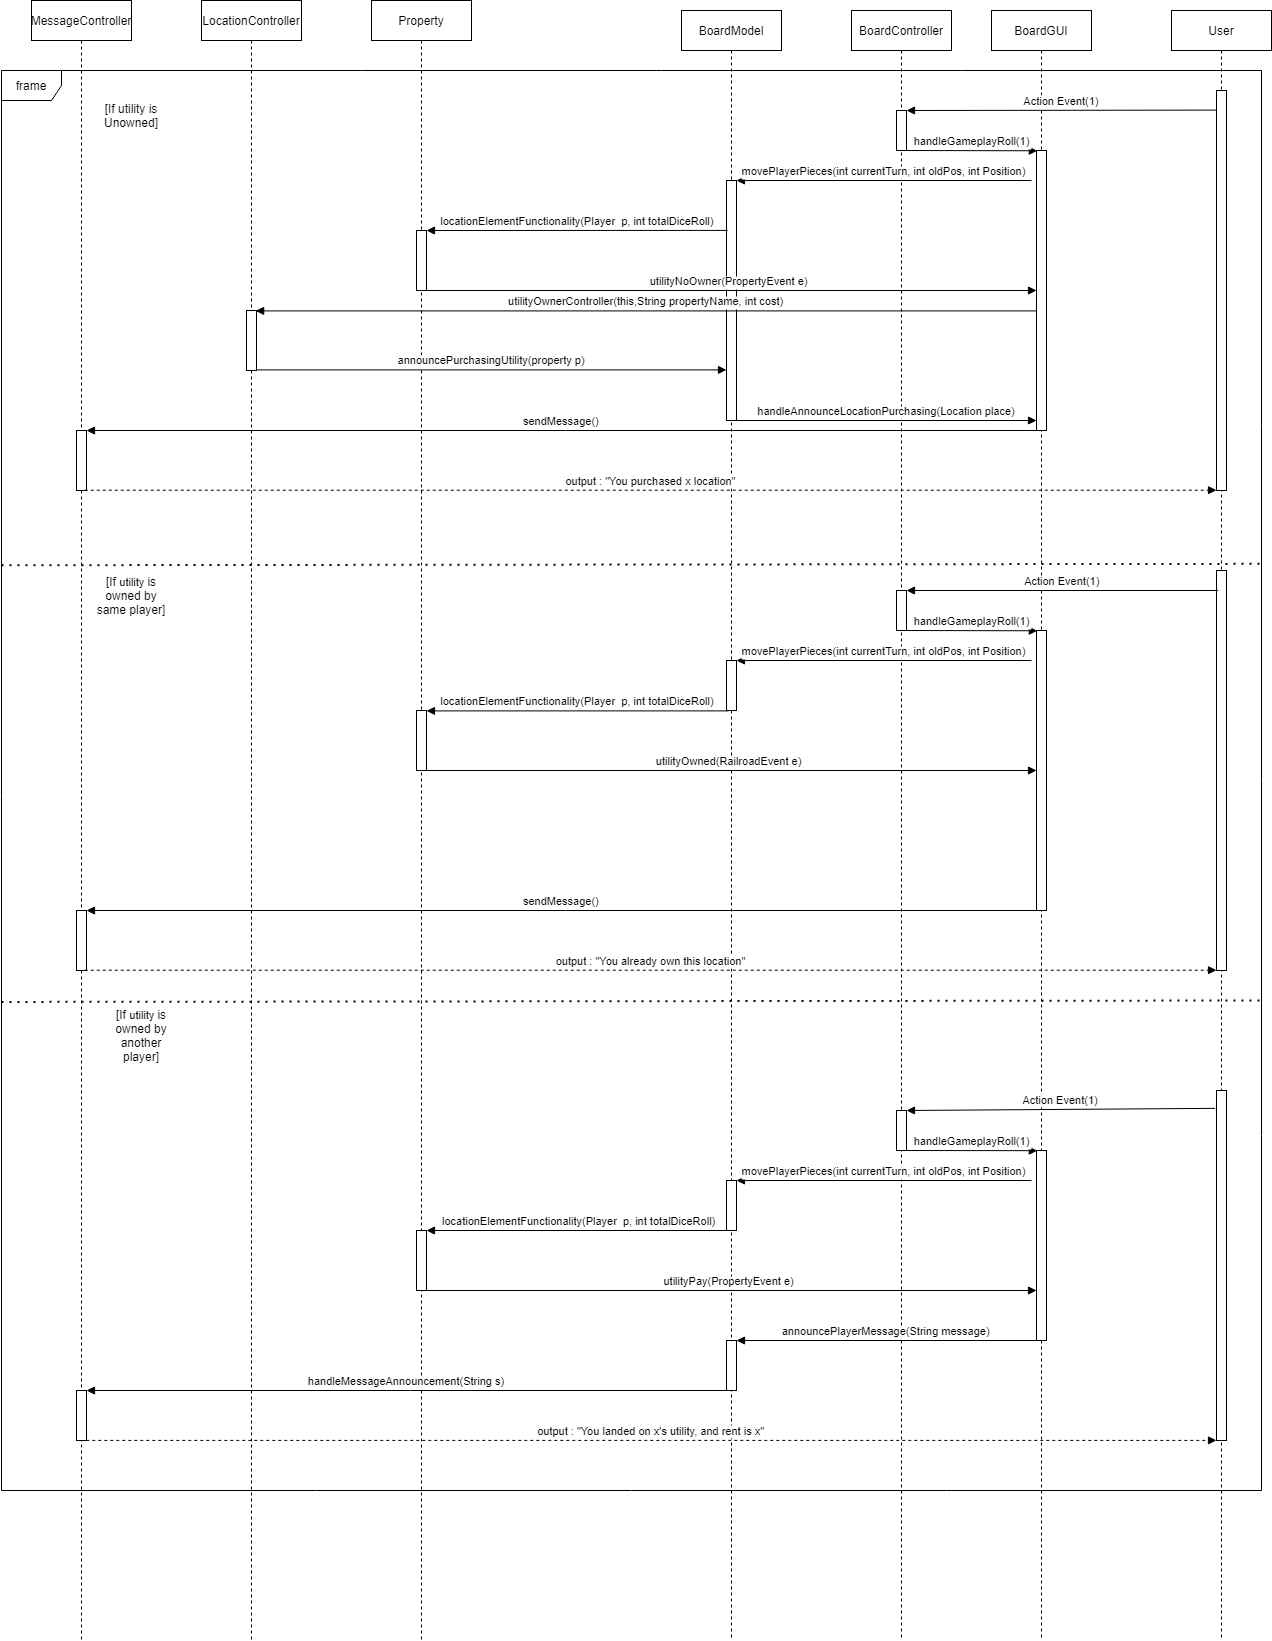

The diagram above was exported from draw.io. Its source (the exported page's mxGraphModel, read from the mxfile embedded in the PNG):
<mxGraphModel dx="2468" dy="830" grid="1" gridSize="10" guides="1" tooltips="1" connect="1" arrows="1" fold="1" page="1" pageScale="1" pageWidth="850" pageHeight="1100" math="0" shadow="0">
  <root>
    <mxCell id="0" />
    <mxCell id="1" parent="0" />
    <mxCell id="bGxGC-k2T_GzdTf7j0Qh-2" value="BoardGUI" style="shape=umlLifeline;perimeter=lifelinePerimeter;container=1;collapsible=0;recursiveResize=0;rounded=0;shadow=0;strokeWidth=1;" vertex="1" parent="1">
      <mxGeometry x="760" y="100" width="100" height="1630" as="geometry" />
    </mxCell>
    <mxCell id="bGxGC-k2T_GzdTf7j0Qh-3" value="" style="points=[];perimeter=orthogonalPerimeter;rounded=0;shadow=0;strokeWidth=1;" vertex="1" parent="bGxGC-k2T_GzdTf7j0Qh-2">
      <mxGeometry x="45" y="140" width="10" height="280" as="geometry" />
    </mxCell>
    <mxCell id="bGxGC-k2T_GzdTf7j0Qh-4" value="User" style="shape=umlLifeline;perimeter=lifelinePerimeter;container=1;collapsible=0;recursiveResize=0;rounded=0;shadow=0;strokeWidth=1;" vertex="1" parent="1">
      <mxGeometry x="940" y="100" width="100" height="1630" as="geometry" />
    </mxCell>
    <mxCell id="bGxGC-k2T_GzdTf7j0Qh-5" value="" style="points=[];perimeter=orthogonalPerimeter;rounded=0;shadow=0;strokeWidth=1;" vertex="1" parent="bGxGC-k2T_GzdTf7j0Qh-4">
      <mxGeometry x="45" y="80" width="10" height="400" as="geometry" />
    </mxCell>
    <mxCell id="bGxGC-k2T_GzdTf7j0Qh-6" value="Action Event(1)" style="verticalAlign=bottom;endArrow=block;shadow=0;strokeWidth=1;exitX=0.007;exitY=0.049;exitDx=0;exitDy=0;exitPerimeter=0;" edge="1" parent="1" source="bGxGC-k2T_GzdTf7j0Qh-5" target="bGxGC-k2T_GzdTf7j0Qh-11">
      <mxGeometry relative="1" as="geometry">
        <mxPoint x="970" y="200" as="sourcePoint" />
        <mxPoint x="690" y="201" as="targetPoint" />
      </mxGeometry>
    </mxCell>
    <mxCell id="bGxGC-k2T_GzdTf7j0Qh-7" value="BoardModel" style="shape=umlLifeline;perimeter=lifelinePerimeter;container=1;collapsible=0;recursiveResize=0;rounded=0;shadow=0;strokeWidth=1;" vertex="1" parent="1">
      <mxGeometry x="450" y="100" width="100" height="1630" as="geometry" />
    </mxCell>
    <mxCell id="bGxGC-k2T_GzdTf7j0Qh-8" value="" style="points=[];perimeter=orthogonalPerimeter;rounded=0;shadow=0;strokeWidth=1;" vertex="1" parent="bGxGC-k2T_GzdTf7j0Qh-7">
      <mxGeometry x="45" y="170" width="10" height="240" as="geometry" />
    </mxCell>
    <mxCell id="bGxGC-k2T_GzdTf7j0Qh-9" value="" style="points=[];perimeter=orthogonalPerimeter;rounded=0;shadow=0;strokeWidth=1;" vertex="1" parent="bGxGC-k2T_GzdTf7j0Qh-7">
      <mxGeometry x="45" y="1330" width="10" height="50" as="geometry" />
    </mxCell>
    <mxCell id="bGxGC-k2T_GzdTf7j0Qh-10" value="BoardController" style="shape=umlLifeline;perimeter=lifelinePerimeter;container=1;collapsible=0;recursiveResize=0;rounded=0;shadow=0;strokeWidth=1;" vertex="1" parent="1">
      <mxGeometry x="620" y="100" width="100" height="1630" as="geometry" />
    </mxCell>
    <mxCell id="bGxGC-k2T_GzdTf7j0Qh-11" value="" style="points=[];perimeter=orthogonalPerimeter;rounded=0;shadow=0;strokeWidth=1;" vertex="1" parent="bGxGC-k2T_GzdTf7j0Qh-10">
      <mxGeometry x="45" y="100" width="10" height="40" as="geometry" />
    </mxCell>
    <mxCell id="bGxGC-k2T_GzdTf7j0Qh-12" value="handleGameplayRoll(1)" style="verticalAlign=bottom;endArrow=block;shadow=0;strokeWidth=1;entryX=0.08;entryY=0.001;entryDx=0;entryDy=0;entryPerimeter=0;" edge="1" parent="1" source="bGxGC-k2T_GzdTf7j0Qh-11" target="bGxGC-k2T_GzdTf7j0Qh-3">
      <mxGeometry relative="1" as="geometry">
        <mxPoint x="680" y="250" as="sourcePoint" />
        <mxPoint x="800" y="250" as="targetPoint" />
      </mxGeometry>
    </mxCell>
    <mxCell id="bGxGC-k2T_GzdTf7j0Qh-13" value="movePlayerPieces(int currentTurn, int oldPos, int Position)" style="verticalAlign=bottom;endArrow=block;shadow=0;strokeWidth=1;" edge="1" parent="1" target="bGxGC-k2T_GzdTf7j0Qh-8">
      <mxGeometry relative="1" as="geometry">
        <mxPoint x="800" y="270" as="sourcePoint" />
        <mxPoint x="685" y="210.16000000000008" as="targetPoint" />
      </mxGeometry>
    </mxCell>
    <mxCell id="bGxGC-k2T_GzdTf7j0Qh-14" value="Property" style="shape=umlLifeline;perimeter=lifelinePerimeter;container=1;collapsible=0;recursiveResize=0;rounded=0;shadow=0;strokeWidth=1;" vertex="1" parent="1">
      <mxGeometry x="140" y="90" width="100" height="1640" as="geometry" />
    </mxCell>
    <mxCell id="bGxGC-k2T_GzdTf7j0Qh-15" value="" style="points=[];perimeter=orthogonalPerimeter;rounded=0;shadow=0;strokeWidth=1;" vertex="1" parent="bGxGC-k2T_GzdTf7j0Qh-14">
      <mxGeometry x="45" y="230" width="10" height="60" as="geometry" />
    </mxCell>
    <mxCell id="bGxGC-k2T_GzdTf7j0Qh-16" value="locationElementFunctionality(Player  p, int totalDiceRoll)" style="verticalAlign=bottom;endArrow=block;shadow=0;strokeWidth=1;exitX=0.117;exitY=0.208;exitDx=0;exitDy=0;exitPerimeter=0;" edge="1" parent="1" source="bGxGC-k2T_GzdTf7j0Qh-8" target="bGxGC-k2T_GzdTf7j0Qh-15">
      <mxGeometry relative="1" as="geometry">
        <mxPoint x="490" y="320" as="sourcePoint" />
        <mxPoint x="165.39999999999998" y="280.0000000000001" as="targetPoint" />
      </mxGeometry>
    </mxCell>
    <mxCell id="bGxGC-k2T_GzdTf7j0Qh-17" value="utilityNoOwner(PropertyEvent e)" style="verticalAlign=bottom;endArrow=block;shadow=0;strokeWidth=1;exitX=0.5;exitY=1;exitDx=0;exitDy=0;exitPerimeter=0;" edge="1" parent="1" source="bGxGC-k2T_GzdTf7j0Qh-15" target="bGxGC-k2T_GzdTf7j0Qh-3">
      <mxGeometry relative="1" as="geometry">
        <mxPoint x="260" y="430" as="sourcePoint" />
        <mxPoint x="390.8000000000002" y="430.25" as="targetPoint" />
      </mxGeometry>
    </mxCell>
    <mxCell id="bGxGC-k2T_GzdTf7j0Qh-18" value="LocationController" style="shape=umlLifeline;perimeter=lifelinePerimeter;container=1;collapsible=0;recursiveResize=0;rounded=0;shadow=0;strokeWidth=1;" vertex="1" parent="1">
      <mxGeometry x="-30" y="90" width="100" height="1640" as="geometry" />
    </mxCell>
    <mxCell id="bGxGC-k2T_GzdTf7j0Qh-19" value="" style="points=[];perimeter=orthogonalPerimeter;rounded=0;shadow=0;strokeWidth=1;" vertex="1" parent="bGxGC-k2T_GzdTf7j0Qh-18">
      <mxGeometry x="45" y="310" width="10" height="60" as="geometry" />
    </mxCell>
    <mxCell id="bGxGC-k2T_GzdTf7j0Qh-20" value="utilityOwnerController(this,String propertyName, int cost)" style="verticalAlign=bottom;endArrow=block;shadow=0;strokeWidth=1;entryX=0.915;entryY=0.007;entryDx=0;entryDy=0;entryPerimeter=0;" edge="1" parent="1" source="bGxGC-k2T_GzdTf7j0Qh-3" target="bGxGC-k2T_GzdTf7j0Qh-19">
      <mxGeometry relative="1" as="geometry">
        <mxPoint x="769.1999999999998" y="429.9999999999999" as="sourcePoint" />
        <mxPoint x="460" y="429.9999999999999" as="targetPoint" />
      </mxGeometry>
    </mxCell>
    <mxCell id="bGxGC-k2T_GzdTf7j0Qh-21" value="announcePurchasingUtility(property p)" style="verticalAlign=bottom;endArrow=block;shadow=0;strokeWidth=1;exitX=0.992;exitY=0.99;exitDx=0;exitDy=0;exitPerimeter=0;" edge="1" parent="1" source="bGxGC-k2T_GzdTf7j0Qh-19" target="bGxGC-k2T_GzdTf7j0Qh-8">
      <mxGeometry relative="1" as="geometry">
        <mxPoint x="145" y="520" as="sourcePoint" />
        <mxPoint x="470" y="459" as="targetPoint" />
      </mxGeometry>
    </mxCell>
    <mxCell id="bGxGC-k2T_GzdTf7j0Qh-22" value="handleAnnounceLocationPurchasing(Location place)" style="verticalAlign=bottom;endArrow=block;shadow=0;strokeWidth=1;exitX=1.038;exitY=1;exitDx=0;exitDy=0;exitPerimeter=0;" edge="1" parent="1" source="bGxGC-k2T_GzdTf7j0Qh-8" target="bGxGC-k2T_GzdTf7j0Qh-3">
      <mxGeometry relative="1" as="geometry">
        <mxPoint x="210" y="580" as="sourcePoint" />
        <mxPoint x="825" y="580" as="targetPoint" />
      </mxGeometry>
    </mxCell>
    <mxCell id="bGxGC-k2T_GzdTf7j0Qh-23" value="MessageController" style="shape=umlLifeline;perimeter=lifelinePerimeter;container=1;collapsible=0;recursiveResize=0;rounded=0;shadow=0;strokeWidth=1;" vertex="1" parent="1">
      <mxGeometry x="-200" y="90" width="100" height="1640" as="geometry" />
    </mxCell>
    <mxCell id="bGxGC-k2T_GzdTf7j0Qh-24" value="" style="points=[];perimeter=orthogonalPerimeter;rounded=0;shadow=0;strokeWidth=1;" vertex="1" parent="bGxGC-k2T_GzdTf7j0Qh-23">
      <mxGeometry x="45" y="430" width="10" height="60" as="geometry" />
    </mxCell>
    <mxCell id="bGxGC-k2T_GzdTf7j0Qh-25" value="" style="points=[];perimeter=orthogonalPerimeter;rounded=0;shadow=0;strokeWidth=1;" vertex="1" parent="bGxGC-k2T_GzdTf7j0Qh-23">
      <mxGeometry x="45" y="910" width="10" height="60" as="geometry" />
    </mxCell>
    <mxCell id="bGxGC-k2T_GzdTf7j0Qh-26" value="" style="points=[];perimeter=orthogonalPerimeter;rounded=0;shadow=0;strokeWidth=1;" vertex="1" parent="bGxGC-k2T_GzdTf7j0Qh-23">
      <mxGeometry x="45" y="1390" width="10" height="50" as="geometry" />
    </mxCell>
    <mxCell id="bGxGC-k2T_GzdTf7j0Qh-27" value="sendMessage()" style="verticalAlign=bottom;endArrow=block;shadow=0;strokeWidth=1;" edge="1" parent="1" source="bGxGC-k2T_GzdTf7j0Qh-3" target="bGxGC-k2T_GzdTf7j0Qh-24">
      <mxGeometry relative="1" as="geometry">
        <mxPoint x="710.85" y="569.9999999999999" as="sourcePoint" />
        <mxPoint x="-70.00000000000011" y="569.9999999999999" as="targetPoint" />
      </mxGeometry>
    </mxCell>
    <mxCell id="bGxGC-k2T_GzdTf7j0Qh-28" value="output : &quot;You purchased x location&quot;" style="verticalAlign=bottom;endArrow=block;shadow=0;strokeWidth=1;exitX=0.827;exitY=0.995;exitDx=0;exitDy=0;exitPerimeter=0;dashed=1;" edge="1" parent="1" source="bGxGC-k2T_GzdTf7j0Qh-24" target="bGxGC-k2T_GzdTf7j0Qh-5">
      <mxGeometry relative="1" as="geometry">
        <mxPoint x="-109.99999999999989" y="580.0000000000001" as="sourcePoint" />
        <mxPoint x="360.08000000000004" y="580.0000000000001" as="targetPoint" />
      </mxGeometry>
    </mxCell>
    <mxCell id="bGxGC-k2T_GzdTf7j0Qh-29" value="[If utility is Unowned]" style="text;html=1;strokeColor=none;fillColor=none;align=center;verticalAlign=middle;whiteSpace=wrap;rounded=0;" vertex="1" parent="1">
      <mxGeometry x="-140" y="190" width="80" height="30" as="geometry" />
    </mxCell>
    <mxCell id="bGxGC-k2T_GzdTf7j0Qh-30" value="" style="points=[];perimeter=orthogonalPerimeter;rounded=0;shadow=0;strokeWidth=1;" vertex="1" parent="1">
      <mxGeometry x="805" y="720" width="10" height="280" as="geometry" />
    </mxCell>
    <mxCell id="bGxGC-k2T_GzdTf7j0Qh-31" value="" style="points=[];perimeter=orthogonalPerimeter;rounded=0;shadow=0;strokeWidth=1;" vertex="1" parent="1">
      <mxGeometry x="985" y="660" width="10" height="400" as="geometry" />
    </mxCell>
    <mxCell id="bGxGC-k2T_GzdTf7j0Qh-32" value="Action Event(1)" style="verticalAlign=bottom;endArrow=block;shadow=0;strokeWidth=1;exitX=0.16;exitY=0.05;exitDx=0;exitDy=0;exitPerimeter=0;" edge="1" parent="1" source="bGxGC-k2T_GzdTf7j0Qh-31" target="bGxGC-k2T_GzdTf7j0Qh-34">
      <mxGeometry relative="1" as="geometry">
        <mxPoint x="980" y="680" as="sourcePoint" />
        <mxPoint x="690" y="681" as="targetPoint" />
      </mxGeometry>
    </mxCell>
    <mxCell id="bGxGC-k2T_GzdTf7j0Qh-33" value="" style="points=[];perimeter=orthogonalPerimeter;rounded=0;shadow=0;strokeWidth=1;" vertex="1" parent="1">
      <mxGeometry x="495" y="750" width="10" height="50" as="geometry" />
    </mxCell>
    <mxCell id="bGxGC-k2T_GzdTf7j0Qh-34" value="" style="points=[];perimeter=orthogonalPerimeter;rounded=0;shadow=0;strokeWidth=1;" vertex="1" parent="1">
      <mxGeometry x="665" y="680" width="10" height="40" as="geometry" />
    </mxCell>
    <mxCell id="bGxGC-k2T_GzdTf7j0Qh-35" value="handleGameplayRoll(1)" style="verticalAlign=bottom;endArrow=block;shadow=0;strokeWidth=1;entryX=0.08;entryY=0.001;entryDx=0;entryDy=0;entryPerimeter=0;" edge="1" parent="1" source="bGxGC-k2T_GzdTf7j0Qh-34" target="bGxGC-k2T_GzdTf7j0Qh-30">
      <mxGeometry relative="1" as="geometry">
        <mxPoint x="680" y="730" as="sourcePoint" />
        <mxPoint x="800" y="730" as="targetPoint" />
      </mxGeometry>
    </mxCell>
    <mxCell id="bGxGC-k2T_GzdTf7j0Qh-36" value="movePlayerPieces(int currentTurn, int oldPos, int Position)" style="verticalAlign=bottom;endArrow=block;shadow=0;strokeWidth=1;" edge="1" parent="1" target="bGxGC-k2T_GzdTf7j0Qh-33">
      <mxGeometry relative="1" as="geometry">
        <mxPoint x="800" y="750" as="sourcePoint" />
        <mxPoint x="685" y="690.1600000000001" as="targetPoint" />
      </mxGeometry>
    </mxCell>
    <mxCell id="bGxGC-k2T_GzdTf7j0Qh-37" value="" style="points=[];perimeter=orthogonalPerimeter;rounded=0;shadow=0;strokeWidth=1;" vertex="1" parent="1">
      <mxGeometry x="185" y="800" width="10" height="60" as="geometry" />
    </mxCell>
    <mxCell id="bGxGC-k2T_GzdTf7j0Qh-38" value="locationElementFunctionality(Player  p, int totalDiceRoll)" style="verticalAlign=bottom;endArrow=block;shadow=0;strokeWidth=1;exitX=0.195;exitY=1.008;exitDx=0;exitDy=0;exitPerimeter=0;" edge="1" parent="1" source="bGxGC-k2T_GzdTf7j0Qh-33" target="bGxGC-k2T_GzdTf7j0Qh-37">
      <mxGeometry relative="1" as="geometry">
        <mxPoint x="480" y="800" as="sourcePoint" />
        <mxPoint x="165.39999999999998" y="760" as="targetPoint" />
      </mxGeometry>
    </mxCell>
    <mxCell id="bGxGC-k2T_GzdTf7j0Qh-39" value="utilityOwned(RailroadEvent e)" style="verticalAlign=bottom;endArrow=block;shadow=0;strokeWidth=1;exitX=0.5;exitY=1;exitDx=0;exitDy=0;exitPerimeter=0;" edge="1" parent="1" source="bGxGC-k2T_GzdTf7j0Qh-37" target="bGxGC-k2T_GzdTf7j0Qh-30">
      <mxGeometry relative="1" as="geometry">
        <mxPoint x="260" y="910" as="sourcePoint" />
        <mxPoint x="390.8000000000002" y="910.25" as="targetPoint" />
      </mxGeometry>
    </mxCell>
    <mxCell id="bGxGC-k2T_GzdTf7j0Qh-40" value="sendMessage()" style="verticalAlign=bottom;endArrow=block;shadow=0;strokeWidth=1;" edge="1" parent="1" source="bGxGC-k2T_GzdTf7j0Qh-30">
      <mxGeometry relative="1" as="geometry">
        <mxPoint x="710.85" y="1050" as="sourcePoint" />
        <mxPoint x="-145" y="1000" as="targetPoint" />
      </mxGeometry>
    </mxCell>
    <mxCell id="bGxGC-k2T_GzdTf7j0Qh-41" value="output : &quot;You already own this location&quot;" style="verticalAlign=bottom;endArrow=block;shadow=0;strokeWidth=1;exitX=0.827;exitY=0.995;exitDx=0;exitDy=0;exitPerimeter=0;dashed=1;" edge="1" parent="1" target="bGxGC-k2T_GzdTf7j0Qh-31">
      <mxGeometry relative="1" as="geometry">
        <mxPoint x="-146.72999999999956" y="1059.6999999999998" as="sourcePoint" />
        <mxPoint x="360.08000000000004" y="1060" as="targetPoint" />
      </mxGeometry>
    </mxCell>
    <mxCell id="bGxGC-k2T_GzdTf7j0Qh-42" value="[If&amp;nbsp;&lt;span style=&quot;font-size: 11px ; background-color: rgb(255 , 255 , 255)&quot;&gt;utility&amp;nbsp;&lt;/span&gt;is owned by same player]" style="text;html=1;strokeColor=none;fillColor=none;align=center;verticalAlign=middle;whiteSpace=wrap;rounded=0;" vertex="1" parent="1">
      <mxGeometry x="-140" y="670" width="80" height="30" as="geometry" />
    </mxCell>
    <mxCell id="bGxGC-k2T_GzdTf7j0Qh-43" value="" style="points=[];perimeter=orthogonalPerimeter;rounded=0;shadow=0;strokeWidth=1;" vertex="1" parent="1">
      <mxGeometry x="805" y="1240" width="10" height="190" as="geometry" />
    </mxCell>
    <mxCell id="bGxGC-k2T_GzdTf7j0Qh-44" value="" style="points=[];perimeter=orthogonalPerimeter;rounded=0;shadow=0;strokeWidth=1;" vertex="1" parent="1">
      <mxGeometry x="985" y="1180" width="10" height="350" as="geometry" />
    </mxCell>
    <mxCell id="bGxGC-k2T_GzdTf7j0Qh-45" value="Action Event(1)" style="verticalAlign=bottom;endArrow=block;shadow=0;strokeWidth=1;exitX=-0.146;exitY=0.051;exitDx=0;exitDy=0;exitPerimeter=0;" edge="1" parent="1" source="bGxGC-k2T_GzdTf7j0Qh-44" target="bGxGC-k2T_GzdTf7j0Qh-47">
      <mxGeometry relative="1" as="geometry">
        <mxPoint x="980" y="1200" as="sourcePoint" />
        <mxPoint x="690" y="1201" as="targetPoint" />
      </mxGeometry>
    </mxCell>
    <mxCell id="bGxGC-k2T_GzdTf7j0Qh-46" value="" style="points=[];perimeter=orthogonalPerimeter;rounded=0;shadow=0;strokeWidth=1;" vertex="1" parent="1">
      <mxGeometry x="495" y="1270" width="10" height="50" as="geometry" />
    </mxCell>
    <mxCell id="bGxGC-k2T_GzdTf7j0Qh-47" value="" style="points=[];perimeter=orthogonalPerimeter;rounded=0;shadow=0;strokeWidth=1;" vertex="1" parent="1">
      <mxGeometry x="665" y="1200" width="10" height="40" as="geometry" />
    </mxCell>
    <mxCell id="bGxGC-k2T_GzdTf7j0Qh-48" value="handleGameplayRoll(1)" style="verticalAlign=bottom;endArrow=block;shadow=0;strokeWidth=1;entryX=0.08;entryY=0.001;entryDx=0;entryDy=0;entryPerimeter=0;" edge="1" parent="1" source="bGxGC-k2T_GzdTf7j0Qh-47" target="bGxGC-k2T_GzdTf7j0Qh-43">
      <mxGeometry relative="1" as="geometry">
        <mxPoint x="680" y="1250" as="sourcePoint" />
        <mxPoint x="800" y="1250" as="targetPoint" />
      </mxGeometry>
    </mxCell>
    <mxCell id="bGxGC-k2T_GzdTf7j0Qh-49" value="movePlayerPieces(int currentTurn, int oldPos, int Position)" style="verticalAlign=bottom;endArrow=block;shadow=0;strokeWidth=1;" edge="1" parent="1" target="bGxGC-k2T_GzdTf7j0Qh-46">
      <mxGeometry relative="1" as="geometry">
        <mxPoint x="800" y="1270" as="sourcePoint" />
        <mxPoint x="685" y="1210.16" as="targetPoint" />
      </mxGeometry>
    </mxCell>
    <mxCell id="bGxGC-k2T_GzdTf7j0Qh-50" value="" style="points=[];perimeter=orthogonalPerimeter;rounded=0;shadow=0;strokeWidth=1;" vertex="1" parent="1">
      <mxGeometry x="185" y="1320" width="10" height="60" as="geometry" />
    </mxCell>
    <mxCell id="bGxGC-k2T_GzdTf7j0Qh-51" value="locationElementFunctionality(Player  p, int totalDiceRoll)" style="verticalAlign=bottom;endArrow=block;shadow=0;strokeWidth=1;" edge="1" parent="1" target="bGxGC-k2T_GzdTf7j0Qh-50">
      <mxGeometry relative="1" as="geometry">
        <mxPoint x="500" y="1320" as="sourcePoint" />
        <mxPoint x="165.39999999999998" y="1280" as="targetPoint" />
      </mxGeometry>
    </mxCell>
    <mxCell id="bGxGC-k2T_GzdTf7j0Qh-52" value="utilityPay(PropertyEvent e)" style="verticalAlign=bottom;endArrow=block;shadow=0;strokeWidth=1;exitX=0.5;exitY=1;exitDx=0;exitDy=0;exitPerimeter=0;" edge="1" parent="1" source="bGxGC-k2T_GzdTf7j0Qh-50" target="bGxGC-k2T_GzdTf7j0Qh-43">
      <mxGeometry relative="1" as="geometry">
        <mxPoint x="260" y="1430" as="sourcePoint" />
        <mxPoint x="390.8000000000002" y="1430.25" as="targetPoint" />
      </mxGeometry>
    </mxCell>
    <mxCell id="bGxGC-k2T_GzdTf7j0Qh-53" value="[If&amp;nbsp;&lt;span style=&quot;font-size: 11px ; background-color: rgb(255 , 255 , 255)&quot;&gt;utility&amp;nbsp;&lt;/span&gt;is owned by another player]" style="text;html=1;strokeColor=none;fillColor=none;align=center;verticalAlign=middle;whiteSpace=wrap;rounded=0;" vertex="1" parent="1">
      <mxGeometry x="-130" y="1110" width="80" height="30" as="geometry" />
    </mxCell>
    <mxCell id="bGxGC-k2T_GzdTf7j0Qh-54" value="announcePlayerMessage(String message)" style="verticalAlign=bottom;endArrow=block;shadow=0;strokeWidth=1;" edge="1" parent="1" source="bGxGC-k2T_GzdTf7j0Qh-43" target="bGxGC-k2T_GzdTf7j0Qh-9">
      <mxGeometry relative="1" as="geometry">
        <mxPoint x="510" y="1330" as="sourcePoint" />
        <mxPoint x="205" y="1330" as="targetPoint" />
      </mxGeometry>
    </mxCell>
    <mxCell id="bGxGC-k2T_GzdTf7j0Qh-55" value="handleMessageAnnouncement(String s)" style="verticalAlign=bottom;endArrow=block;shadow=0;strokeWidth=1;" edge="1" parent="1" source="bGxGC-k2T_GzdTf7j0Qh-9" target="bGxGC-k2T_GzdTf7j0Qh-26">
      <mxGeometry relative="1" as="geometry">
        <mxPoint x="470" y="1480" as="sourcePoint" />
        <mxPoint x="170" y="1480" as="targetPoint" />
      </mxGeometry>
    </mxCell>
    <mxCell id="bGxGC-k2T_GzdTf7j0Qh-56" value="output : &quot;You landed on x's utility, and rent is x&quot;" style="verticalAlign=bottom;endArrow=block;shadow=0;strokeWidth=1;dashed=1;exitX=0.98;exitY=0.998;exitDx=0;exitDy=0;exitPerimeter=0;" edge="1" parent="1" source="bGxGC-k2T_GzdTf7j0Qh-26" target="bGxGC-k2T_GzdTf7j0Qh-44">
      <mxGeometry relative="1" as="geometry">
        <mxPoint x="-130" y="1630" as="sourcePoint" />
        <mxPoint x="1001.7299999999996" y="1630" as="targetPoint" />
      </mxGeometry>
    </mxCell>
    <mxCell id="bGxGC-k2T_GzdTf7j0Qh-58" value="" style="endArrow=none;dashed=1;html=1;dashPattern=1 3;strokeWidth=2;rounded=0;exitX=0;exitY=0.339;exitDx=0;exitDy=0;exitPerimeter=0;entryX=1;entryY=0.338;entryDx=0;entryDy=0;entryPerimeter=0;" edge="1" parent="1">
      <mxGeometry width="50" height="50" relative="1" as="geometry">
        <mxPoint x="-230" y="654.77" as="sourcePoint" />
        <mxPoint x="1030" y="653.3400000000001" as="targetPoint" />
      </mxGeometry>
    </mxCell>
    <mxCell id="bGxGC-k2T_GzdTf7j0Qh-59" value="" style="endArrow=none;dashed=1;html=1;dashPattern=1 3;strokeWidth=2;rounded=0;exitX=0;exitY=0.339;exitDx=0;exitDy=0;exitPerimeter=0;entryX=1;entryY=0.338;entryDx=0;entryDy=0;entryPerimeter=0;" edge="1" parent="1">
      <mxGeometry width="50" height="50" relative="1" as="geometry">
        <mxPoint x="-230" y="1091.4300000000003" as="sourcePoint" />
        <mxPoint x="1030" y="1090" as="targetPoint" />
      </mxGeometry>
    </mxCell>
    <mxCell id="bGxGC-k2T_GzdTf7j0Qh-60" value="frame" style="shape=umlFrame;whiteSpace=wrap;html=1;" vertex="1" parent="1">
      <mxGeometry x="-230" y="160" width="1260" height="1420" as="geometry" />
    </mxCell>
  </root>
</mxGraphModel>